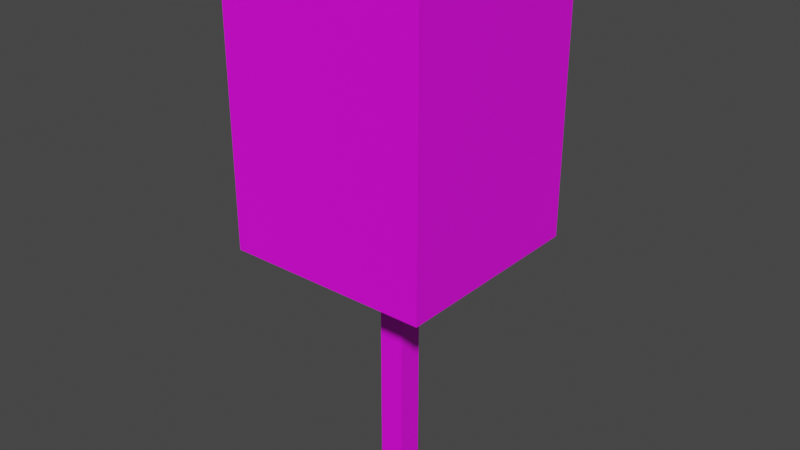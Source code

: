 # Source: m11.blend  (saved by Blender 2.92.15; exported with 4.5.12 LTS)
import bpy
from mathutils import Matrix  # noqa: F401  (used for matrix-valued properties, if any)

bpy.ops.wm.read_factory_settings(use_empty=True)
scene = bpy.context.scene
scene.name = 'Scene'

# ---- images (referenced by path relative to the original .blend; pixels are not part of the script)
import os
ASSET_DIR = os.environ.get("B2B_ASSET_DIR", "")  # directory of the original .blend (textures are referenced by path, not embedded)
HERE = os.path.dirname(os.path.abspath(__file__))  # packed textures are extracted next to this script under _unpacked/

def load_image(name, relpath, width, height, colorspace="sRGB"):
    """Load a texture the original file referenced (path relative to the .blend, or extracted next to this script)."""
    p = next((c for c in (os.path.join(HERE, relpath), os.path.join(ASSET_DIR, relpath)) if relpath and os.path.exists(c)), "")
    if p:
        img = bpy.data.images.load(p, check_existing=True)
        img.name = name
    else:  # same state as the original file: an image datablock whose file is absent (Cycles renders it pink)
        img = bpy.data.images.new(name, width, height)
        img.source = "FILE"
        img.filepath = "//" + (relpath or name)
    img.colorspace_settings.name = colorspace
    return img
img_mark11_jpg = load_image('mark11.jpg', 'mark11.jpg', 1024, 1024, 'sRGB')
img_legno_jpeg_001 = load_image('legno.jpeg.001', 'legno.jpeg', 1024, 1024, 'sRGB')
img_cartone_jpg_001 = load_image('cartone.jpg.001', 'cartone.jpg', 1024, 1024, 'sRGB')

# ---- materials (node trees are filled in below, after node groups)
mat_material_001 = bpy.data.materials.new('Material.001')
mat_material_001.use_transparent_shadow = False
mat_material_003 = bpy.data.materials.new('Material.003')
mat_material_003.use_transparent_shadow = False
mat_material_004 = bpy.data.materials.new('Material.004')
mat_material_004.use_transparent_shadow = False

# ---- material node trees
mat_material_001.use_nodes = True; mat_material_001.node_tree.nodes.clear()
_N = mat_material_001.node_tree.nodes; _L = mat_material_001.node_tree.links
n0 = _N.new('ShaderNodeBsdfPrincipled'); n0.name = 'Principled BSDF'; n0.location = (10, 300)
n0.distribution = 'GGX'
n0.subsurface_method = 'BURLEY'
n0.inputs[3].default_value = 1.45
n0.inputs[27].default_value = (0.0, 0.0, 0.0, 1.0)
n0.inputs[28].default_value = 1.0
n1 = _N.new('ShaderNodeOutputMaterial'); n1.name = 'Material Output'; n1.location = (300, 300)
n2 = _N.new('ShaderNodeTexImage'); n2.name = 'Image Texture'; n2.location = (-280, 280)
n2.image = img_mark11_jpg
_L.new(n0.outputs[0], n1.inputs[0])
_L.new(n2.outputs[0], n0.inputs[0])
n1.is_active_output = True
mat_material_003.use_nodes = True; mat_material_003.node_tree.nodes.clear()
_N = mat_material_003.node_tree.nodes; _L = mat_material_003.node_tree.links
n0 = _N.new('ShaderNodeBsdfPrincipled'); n0.name = 'Principled BSDF'; n0.location = (10, 300)
n0.distribution = 'GGX'
n0.subsurface_method = 'BURLEY'
n0.inputs[3].default_value = 1.45
n0.inputs[27].default_value = (0.0, 0.0, 0.0, 1.0)
n0.inputs[28].default_value = 1.0
n1 = _N.new('ShaderNodeOutputMaterial'); n1.name = 'Material Output'; n1.location = (300, 300)
n2 = _N.new('ShaderNodeTexImage'); n2.name = 'Image Texture'; n2.location = (-280, 280)
n2.image = img_legno_jpeg_001
_L.new(n0.outputs[0], n1.inputs[0])
_L.new(n2.outputs[0], n0.inputs[0])
n1.is_active_output = True
mat_material_004.use_nodes = True; mat_material_004.node_tree.nodes.clear()
_N = mat_material_004.node_tree.nodes; _L = mat_material_004.node_tree.links
n0 = _N.new('ShaderNodeBsdfPrincipled'); n0.name = 'Principled BSDF'; n0.location = (10, 300)
n0.distribution = 'GGX'
n0.subsurface_method = 'BURLEY'
n0.inputs[3].default_value = 1.45
n0.inputs[27].default_value = (0.0, 0.0, 0.0, 1.0)
n0.inputs[28].default_value = 1.0
n1 = _N.new('ShaderNodeOutputMaterial'); n1.name = 'Material Output'; n1.location = (300, 300)
n2 = _N.new('ShaderNodeTexImage'); n2.name = 'Image Texture'; n2.location = (-280, 280)
n2.image = img_cartone_jpg_001
_L.new(n0.outputs[0], n1.inputs[0])
_L.new(n2.outputs[0], n0.inputs[0])
n1.is_active_output = True

# ---- world
world_world = bpy.data.worlds.new('World'); scene.world = world_world
world_world.use_nodes = True; world_world.node_tree.nodes.clear()
_N = world_world.node_tree.nodes; _L = world_world.node_tree.links
n0 = _N.new('ShaderNodeOutputWorld'); n0.name = 'World Output'; n0.location = (300, 300)
n1 = _N.new('ShaderNodeBackground'); n1.name = 'Background'; n1.location = (10, 300)
n1.inputs[0].default_value = (0.05088, 0.05088, 0.05088, 1.0)
_L.new(n1.outputs[0], n0.inputs[0])
n0.is_active_output = True
world_world.color = (0.05088, 0.05088, 0.05088)
world_world.use_sun_shadow = False
world_world.sun_shadow_jitter_overblur = 0.0

# ---- meshes
me_cube_005 = bpy.data.meshes.new('Cube.005')
me_cube_005.from_pydata([(-17.5, -17.5, -17.5), (-17.5, -17.5, 17.5), (-17.5, 17.5, -17.5), (-17.5, 17.5, 17.5), (17.5, -17.5, -17.5), (17.5, -17.5, 17.5), (17.5, 17.5, -17.5), (17.5, 17.5, 17.5), (-140.0, -140.0, 17.5), (-140.0, 140.0, 17.5), (-140.0, -140.0, 57.5), (140.0, -140.0, 17.5), (140.0, 140.0, 17.5), (140.0, -140.0, 57.5), (140.0, 140.0, 57.5), (-140.0, 140.0, 57.5)], [], [(0, 1, 3, 2), (2, 3, 7, 6), (6, 7, 5, 4), (4, 5, 1, 0), (2, 6, 4, 0), (7, 3, 1, 5), (9, 12, 11, 8), (8, 10, 15, 9), (11, 13, 10, 8), (12, 14, 13, 11), (14, 15, 10, 13), (9, 15, 14, 12)])
me_cube_005.polygons.foreach_set('material_index', [1, 1, 1, 1, 0, 0, 2, 2, 2, 0, 2, 2])
_uv = me_cube_005.uv_layers.new(name='UVMap')
_uv.uv.foreach_set('vector', [0.9999, 0.0001003, 0.9999, 0.9999, 9.998e-05, 0.9999, 0.0001001, 9.998e-05, 0.9999, 0.0001003, 0.9999, 0.9999, 9.998e-05, 0.9999, 0.0001001, 9.998e-05, 9.998e-05, 0.9999, 0.0001, 9.998e-05, 0.9999, 0.0001001, 0.9999, 0.9999, 0.0, 0.0, 0.0, 0.0, 0.0, 0.0, 0.0, 0.0, 0.0, 0.0, 0.0, 0.0, 0.0, 0.0, 0.0, 0.0, 0.0, 0.0, 0.0, 0.0, 0.0, 0.0, 0.0, 0.0, 0.6666, 0.9999, 8.17e-05, 0.9999, 8.164e-05, 8.178e-05, 0.6666, 8.164e-05, 1.0, 4.629e-05, 1.0, 0.2143, 4.629e-05, 0.2143, 4.633e-05, 4.648e-05, 0.09526, 1.0, 3.086e-05, 1.0, 3.097e-05, 3.086e-05, 0.09526, 3.092e-05, 1.004, 0.001569, 0.996, 0.9958, 0.001326, 0.9969, -0.001327, 0.004616, 8.164e-05, 8.189e-05, 0.6666, 8.164e-05, 0.6666, 0.9999, 8.167e-05, 0.9999, 1.0, 3.197e-05, 1.0, 0.1022, 3.197e-05, 0.1022, 3.205e-05, 3.205e-05])
me_cube_005.materials.append(mat_material_001)
me_cube_005.materials.append(mat_material_003)
me_cube_005.materials.append(mat_material_004)
me_cube_005.use_remesh_fix_poles = True
me_cube_005.use_remesh_preserve_attributes = False
me_cube_005.use_mirror_vertex_groups = False
me_cube_005.update()

# ---- objects
ob_cube = bpy.data.objects.new('Cube', me_cube_005)

# ---- transforms, parenting, visibility, modifiers, constraints
ob_cube.location = (0.0, 0.0, 175.0)
ob_cube.scale = (1.0, 1.0, 10.0)
ob_cube.lineart.crease_threshold = 0.0

# ---- collection membership
scene.collection.objects.link(ob_cube)

# ---- scene / render settings (as saved in the file)
scene.frame_start = 1; scene.frame_end = 250; scene.frame_set(1)
scene.render.engine = 'BLENDER_EEVEE_NEXT'
scene.cycles.use_denoising = False
scene.cycles.samples = 128
scene.cycles.sampling_pattern = 'TABULATED_SOBOL'
scene.cycles.use_adaptive_sampling = False
scene.cycles.use_light_tree = False
scene.view_settings.view_transform = 'Filmic'
scene.unit_settings.scale_length = 0.001
bpy.context.view_layer.update()

# ---- added for rendering (the .blend has no active camera and no usable light): camera, sun
cam_auto = bpy.data.cameras.new('AutoCamera')
cam_auto.lens = 50.0
cam_auto.sensor_width = 36.0
cam_auto.clip_end = 13771.4
ob_auto_camera = bpy.data.objects.new('AutoCamera', cam_auto)
scene.collection.objects.link(ob_auto_camera)
ob_auto_camera.location = (784.697, -941.637, 1002.76)
ob_auto_camera.rotation_euler = (1.09748, -7.21219e-08, 0.694738)
scene.camera = ob_auto_camera
light_auto_sun = bpy.data.lights.new('AutoSun', 'SUN')
light_auto_sun.energy = 3.0
light_auto_sun.angle = 0.0523599
ob_auto_sun = bpy.data.objects.new('AutoSun', light_auto_sun)
scene.collection.objects.link(ob_auto_sun)
ob_auto_sun.rotation_euler = (0.872665, 0.174533, 0.523599)
bpy.context.view_layer.update()
